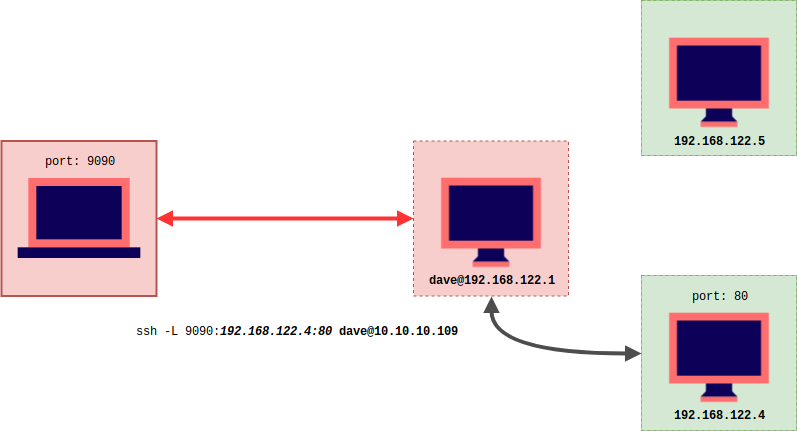

The diagram above was exported from draw.io. Its source (the exported page's mxGraphModel, read from the mxfile embedded in the PNG):
<mxGraphModel dx="998" dy="1633" grid="1" gridSize="10" guides="1" tooltips="1" connect="1" arrows="1" fold="1" page="1" pageScale="1" pageWidth="850" pageHeight="1100" math="0" shadow="0">
  <root>
    <mxCell id="0" />
    <mxCell id="1" parent="0" />
    <mxCell id="v-1XBXP0MlA0_LhIT79h-14" value="" style="group" vertex="1" connectable="0" parent="1">
      <mxGeometry x="432" y="139.5" width="155" height="155" as="geometry" />
    </mxCell>
    <mxCell id="v-1XBXP0MlA0_LhIT79h-10" value="" style="whiteSpace=wrap;html=1;aspect=fixed;fillColor=#f8cecc;strokeColor=#b85450;dashed=1;" vertex="1" parent="v-1XBXP0MlA0_LhIT79h-14">
      <mxGeometry width="155" height="155" as="geometry" />
    </mxCell>
    <mxCell id="v-1XBXP0MlA0_LhIT79h-6" value="" style="shape=image;html=1;verticalAlign=top;verticalLabelPosition=bottom;labelBackgroundColor=#ffffff;imageAspect=0;aspect=fixed;image=https://cdn2.iconfinder.com/data/icons/vivid/48/desktop-128.png" vertex="1" parent="v-1XBXP0MlA0_LhIT79h-14">
      <mxGeometry x="14.5" y="13.5" width="126" height="126" as="geometry" />
    </mxCell>
    <mxCell id="v-1XBXP0MlA0_LhIT79h-26" value="dave@192.168.122.1" style="text;html=1;strokeColor=none;fillColor=none;align=center;verticalAlign=middle;whiteSpace=wrap;rounded=0;fontFamily=Courier New;fontStyle=1" vertex="1" parent="v-1XBXP0MlA0_LhIT79h-14">
      <mxGeometry x="27.5" y="129.5" width="100" height="20" as="geometry" />
    </mxCell>
    <mxCell id="v-1XBXP0MlA0_LhIT79h-15" value="" style="group;fillColor=#d5e8d4;strokeColor=#82b366;" vertex="1" connectable="0" parent="1">
      <mxGeometry x="660" y="274" width="155" height="155" as="geometry" />
    </mxCell>
    <mxCell id="v-1XBXP0MlA0_LhIT79h-16" value="" style="whiteSpace=wrap;html=1;aspect=fixed;fillColor=#d5e8d4;strokeColor=#82b366;dashed=1;" vertex="1" parent="v-1XBXP0MlA0_LhIT79h-15">
      <mxGeometry width="155" height="155" as="geometry" />
    </mxCell>
    <mxCell id="v-1XBXP0MlA0_LhIT79h-36" value="" style="group" vertex="1" connectable="0" parent="v-1XBXP0MlA0_LhIT79h-15">
      <mxGeometry x="14.5" y="13.5" width="126" height="136" as="geometry" />
    </mxCell>
    <mxCell id="v-1XBXP0MlA0_LhIT79h-17" value="" style="shape=image;html=1;verticalAlign=top;verticalLabelPosition=bottom;labelBackgroundColor=#ffffff;imageAspect=0;aspect=fixed;image=https://cdn2.iconfinder.com/data/icons/vivid/48/desktop-128.png" vertex="1" parent="v-1XBXP0MlA0_LhIT79h-36">
      <mxGeometry width="126" height="126" as="geometry" />
    </mxCell>
    <mxCell id="v-1XBXP0MlA0_LhIT79h-29" value="192.168.122.4" style="text;html=1;strokeColor=none;fillColor=none;align=center;verticalAlign=middle;whiteSpace=wrap;rounded=0;fontFamily=Courier New;fontStyle=1" vertex="1" parent="v-1XBXP0MlA0_LhIT79h-36">
      <mxGeometry x="13" y="116" width="100" height="20" as="geometry" />
    </mxCell>
    <mxCell id="v-1XBXP0MlA0_LhIT79h-37" value="port: 80" style="text;html=1;strokeColor=none;fillColor=none;align=center;verticalAlign=middle;whiteSpace=wrap;rounded=0;fontFamily=Courier New;" vertex="1" parent="v-1XBXP0MlA0_LhIT79h-36">
      <mxGeometry x="33" y="-3" width="60" height="20" as="geometry" />
    </mxCell>
    <mxCell id="v-1XBXP0MlA0_LhIT79h-24" value="" style="group;fillColor=#dae8fc;strokeColor=#6c8ebf;" vertex="1" connectable="0" parent="1">
      <mxGeometry x="20" y="139.5" width="155" height="155" as="geometry" />
    </mxCell>
    <mxCell id="v-1XBXP0MlA0_LhIT79h-22" value="" style="whiteSpace=wrap;html=1;aspect=fixed;fillColor=#f8cecc;strokeColor=#b85450;strokeWidth=2;" vertex="1" parent="v-1XBXP0MlA0_LhIT79h-24">
      <mxGeometry width="155" height="155" as="geometry" />
    </mxCell>
    <mxCell id="v-1XBXP0MlA0_LhIT79h-5" value="" style="shape=image;html=1;verticalAlign=top;verticalLabelPosition=bottom;labelBackgroundColor=#ffffff;imageAspect=0;aspect=fixed;image=https://cdn2.iconfinder.com/data/icons/vivid/48/laptop-128.png" vertex="1" parent="v-1XBXP0MlA0_LhIT79h-24">
      <mxGeometry x="13.5" y="13.5" width="128" height="128" as="geometry" />
    </mxCell>
    <mxCell id="v-1XBXP0MlA0_LhIT79h-38" value="port: 9090" style="text;html=1;strokeColor=none;fillColor=none;align=center;verticalAlign=middle;whiteSpace=wrap;rounded=0;fontFamily=Courier New;" vertex="1" parent="v-1XBXP0MlA0_LhIT79h-24">
      <mxGeometry x="37.5" y="10" width="80" height="20" as="geometry" />
    </mxCell>
    <mxCell id="v-1XBXP0MlA0_LhIT79h-32" value="" style="endArrow=block;html=1;strokeColor=#FF3333;strokeWidth=4;fontFamily=Courier New;entryX=0;entryY=0.5;entryDx=0;entryDy=0;exitX=1;exitY=0.5;exitDx=0;exitDy=0;startArrow=block;startFill=1;endFill=1;" edge="1" parent="1" source="v-1XBXP0MlA0_LhIT79h-22" target="v-1XBXP0MlA0_LhIT79h-10">
      <mxGeometry width="50" height="50" relative="1" as="geometry">
        <mxPoint x="20" y="500" as="sourcePoint" />
        <mxPoint x="70" y="450" as="targetPoint" />
      </mxGeometry>
    </mxCell>
    <mxCell id="v-1XBXP0MlA0_LhIT79h-33" value="ssh -L 9090:&lt;i&gt;&lt;b&gt;192.168.122.4:80&lt;/b&gt;&lt;/i&gt; &lt;b&gt;dave@10.10.10.109&lt;/b&gt;" style="text;html=1;strokeColor=none;fillColor=none;align=center;verticalAlign=middle;whiteSpace=wrap;rounded=0;fontFamily=Courier New;" vertex="1" parent="1">
      <mxGeometry x="130" y="320" width="370" height="20" as="geometry" />
    </mxCell>
    <mxCell id="v-1XBXP0MlA0_LhIT79h-34" value="" style="endArrow=block;html=1;strokeColor=#4D4D4D;strokeWidth=4;fontFamily=Courier New;entryX=0;entryY=0.5;entryDx=0;entryDy=0;exitX=0.5;exitY=1;exitDx=0;exitDy=0;startArrow=block;startFill=1;endFill=1;edgeStyle=orthogonalEdgeStyle;curved=1;" edge="1" parent="1" source="v-1XBXP0MlA0_LhIT79h-10" target="v-1XBXP0MlA0_LhIT79h-16">
      <mxGeometry width="50" height="50" relative="1" as="geometry">
        <mxPoint x="290" y="320" as="sourcePoint" />
        <mxPoint x="547" y="320" as="targetPoint" />
        <Array as="points">
          <mxPoint x="510" y="352" />
        </Array>
      </mxGeometry>
    </mxCell>
    <mxCell id="v-1XBXP0MlA0_LhIT79h-35" value="" style="group" vertex="1" connectable="0" parent="1">
      <mxGeometry x="660" y="-1" width="155" height="155" as="geometry" />
    </mxCell>
    <mxCell id="v-1XBXP0MlA0_LhIT79h-18" value="" style="group;fillColor=#d5e8d4;strokeColor=#82b366;" vertex="1" connectable="0" parent="v-1XBXP0MlA0_LhIT79h-35">
      <mxGeometry width="155" height="155" as="geometry" />
    </mxCell>
    <mxCell id="v-1XBXP0MlA0_LhIT79h-19" value="" style="whiteSpace=wrap;html=1;aspect=fixed;fillColor=#d5e8d4;strokeColor=#82b366;dashed=1;" vertex="1" parent="v-1XBXP0MlA0_LhIT79h-18">
      <mxGeometry width="155" height="155" as="geometry" />
    </mxCell>
    <mxCell id="v-1XBXP0MlA0_LhIT79h-20" value="" style="shape=image;html=1;verticalAlign=top;verticalLabelPosition=bottom;labelBackgroundColor=#ffffff;imageAspect=0;aspect=fixed;image=https://cdn2.iconfinder.com/data/icons/vivid/48/desktop-128.png" vertex="1" parent="v-1XBXP0MlA0_LhIT79h-18">
      <mxGeometry x="14.5" y="13.5" width="126" height="126" as="geometry" />
    </mxCell>
    <mxCell id="v-1XBXP0MlA0_LhIT79h-30" value="&lt;div&gt;192.168.122.5&lt;/div&gt;" style="text;html=1;strokeColor=none;fillColor=none;align=center;verticalAlign=middle;whiteSpace=wrap;rounded=0;fontFamily=Courier New;fontStyle=1" vertex="1" parent="v-1XBXP0MlA0_LhIT79h-18">
      <mxGeometry x="27.5" y="130.5" width="100" height="20" as="geometry" />
    </mxCell>
  </root>
</mxGraphModel>